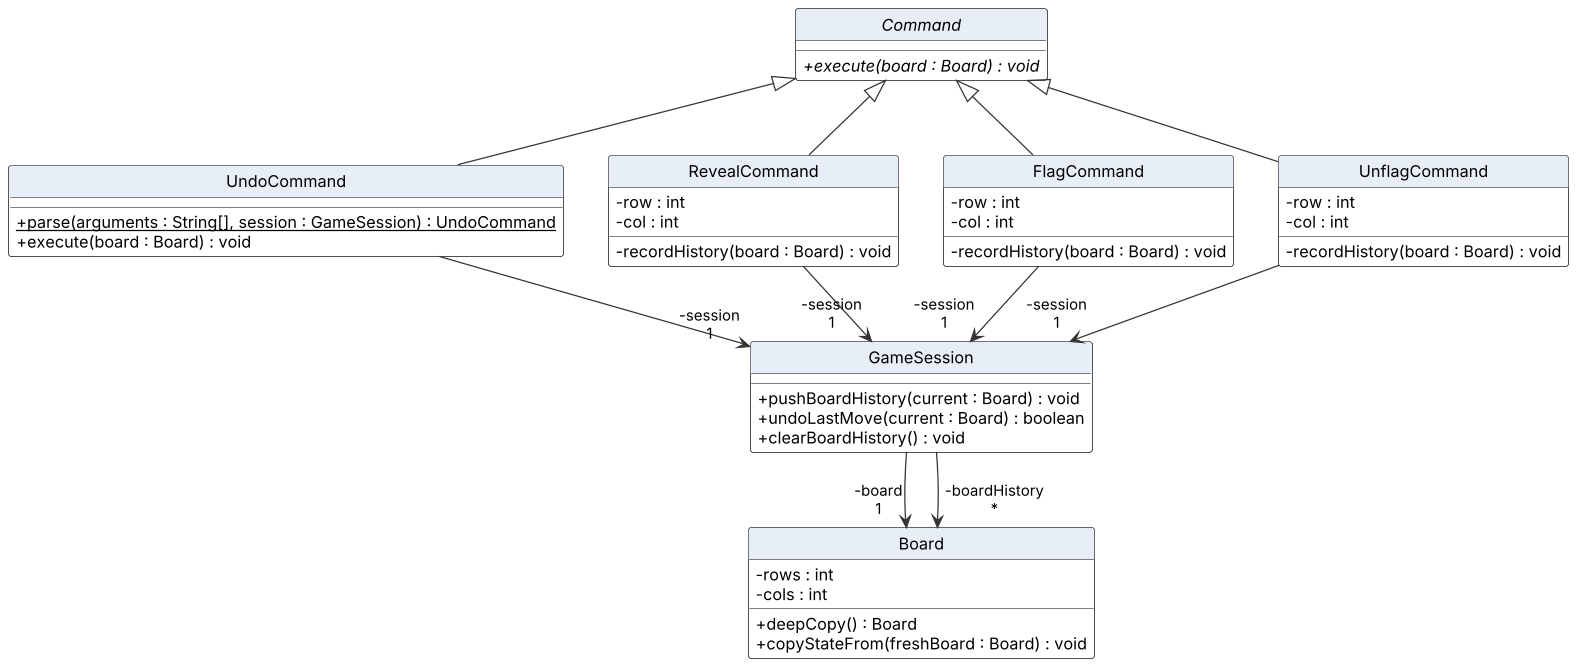

The diagram above was rendered by PlantUML. Its source (embedded in the PNG):
@startuml UndoClassDiagram
!include style.puml

abstract class Command {
  + {abstract} execute(board : Board) : void
}
class UndoCommand {
  + {static} parse(arguments : String[], session : GameSession) : UndoCommand
  + execute(board : Board) : void
}
class RevealCommand {
  - row : int
  - col : int
  - recordHistory(board : Board) : void
}
class FlagCommand {
  - row : int
  - col : int
  - recordHistory(board : Board) : void
}
class UnflagCommand {
  - row : int
  - col : int
  - recordHistory(board : Board) : void
}
class GameSession {
  + pushBoardHistory(current : Board) : void
  + undoLastMove(current : Board) : boolean
  + clearBoardHistory() : void
}
class Board {
  - rows : int
  - cols : int
  + deepCopy() : Board
  + copyStateFrom(freshBoard : Board) : void
}

UndoCommand -up-|> Command
RevealCommand -up-|> Command
FlagCommand -up-|> Command
UnflagCommand -up-|> Command
UndoCommand --> "-session\n1" GameSession
RevealCommand --> "-session\n1" GameSession
FlagCommand --> "-session\n1" GameSession
UnflagCommand --> "-session\n1" GameSession
GameSession --> "-board\n1" Board
GameSession --> "-boardHistory\n*" Board
@enduml